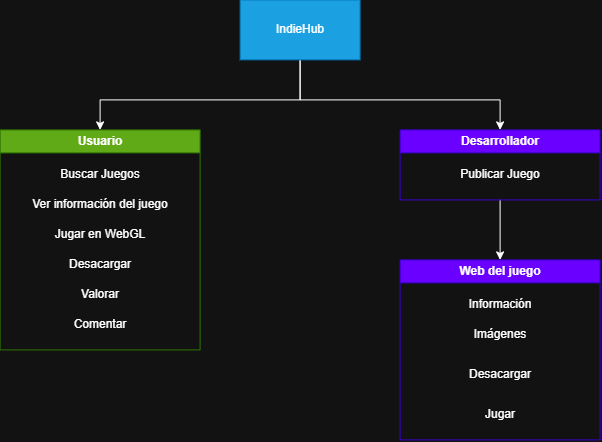

The diagram above was exported from draw.io. Its source (the exported page's mxGraphModel, read from the mxfile embedded in the PNG):
<mxGraphModel dx="1178" dy="701" grid="1" gridSize="10" guides="1" tooltips="1" connect="1" arrows="1" fold="1" page="1" pageScale="1" pageWidth="827" pageHeight="1169" math="0" shadow="0">
  <root>
    <mxCell id="0" />
    <mxCell id="1" parent="0" />
    <mxCell id="O05LQ5laZGBA5yvGaZAP-12" edge="1" parent="1" source="O05LQ5laZGBA5yvGaZAP-9" style="edgeStyle=orthogonalEdgeStyle;rounded=0;orthogonalLoop=1;jettySize=auto;html=1;entryX=0.5;entryY=0;entryDx=0;entryDy=0;">
      <mxGeometry relative="1" as="geometry">
        <Array as="points">
          <mxPoint x="420" y="260" />
          <mxPoint x="220" y="260" />
        </Array>
        <mxPoint x="220" y="290.0000000000001" as="targetPoint" />
      </mxGeometry>
    </mxCell>
    <mxCell id="O05LQ5laZGBA5yvGaZAP-14" edge="1" parent="1" source="O05LQ5laZGBA5yvGaZAP-9" style="edgeStyle=orthogonalEdgeStyle;rounded=0;orthogonalLoop=1;jettySize=auto;html=1;">
      <mxGeometry relative="1" as="geometry">
        <Array as="points">
          <mxPoint x="420" y="260" />
          <mxPoint x="620" y="260" />
        </Array>
        <mxPoint x="620" y="290.0000000000001" as="targetPoint" />
      </mxGeometry>
    </mxCell>
    <mxCell id="O05LQ5laZGBA5yvGaZAP-9" parent="1" style="rounded=0;whiteSpace=wrap;html=1;fillColor=#1ba1e2;fontColor=#ffffff;strokeColor=#006EAF;" value="IndieHub" vertex="1">
      <mxGeometry height="60" width="120" x="360" y="160" as="geometry" />
    </mxCell>
    <mxCell id="O05LQ5laZGBA5yvGaZAP-15" parent="1" style="swimlane;whiteSpace=wrap;html=1;fillColor=#60a917;fontColor=#ffffff;strokeColor=#2D7600;" value="Usuario" vertex="1">
      <mxGeometry height="220" width="200" x="120" y="290" as="geometry" />
    </mxCell>
    <mxCell id="O05LQ5laZGBA5yvGaZAP-17" parent="O05LQ5laZGBA5yvGaZAP-15" style="text;html=1;whiteSpace=wrap;strokeColor=none;fillColor=none;align=center;verticalAlign=middle;rounded=0;" value="Buscar Juegos" vertex="1">
      <mxGeometry height="30" width="200" y="30" as="geometry" />
    </mxCell>
    <mxCell id="O05LQ5laZGBA5yvGaZAP-18" parent="O05LQ5laZGBA5yvGaZAP-15" style="text;html=1;whiteSpace=wrap;strokeColor=none;fillColor=none;align=center;verticalAlign=middle;rounded=0;" value="Ver información del juego&lt;span style=&quot;color: rgba(0, 0, 0, 0); font-family: monospace; font-size: 0px; text-align: start; white-space: nowrap;&quot;&gt;%3CmxGraphModel%3E%3Croot%3E%3CmxCell%20id%3D%220%22%2F%3E%3CmxCell%20id%3D%221%22%20parent%3D%220%22%2F%3E%3CmxCell%20id%3D%222%22%20parent%3D%221%22%20style%3D%22text%3Bhtml%3D1%3BwhiteSpace%3Dwrap%3BstrokeColor%3Dnone%3BfillColor%3Dnone%3Balign%3Dcenter%3BverticalAlign%3Dmiddle%3Brounded%3D0%3B%22%20value%3D%22Buscar%20Juegos%22%20vertex%3D%221%22%3E%3CmxGeometry%20height%3D%2230%22%20width%3D%22200%22%20x%3D%22120%22%20y%3D%22320%22%20as%3D%22geometry%22%2F%3E%3C%2FmxCell%3E%3C%2Froot%3E%3C%2FmxGraphModel%3E&lt;/span&gt;" vertex="1">
      <mxGeometry height="30" width="200" y="60" as="geometry" />
    </mxCell>
    <mxCell id="O05LQ5laZGBA5yvGaZAP-19" parent="O05LQ5laZGBA5yvGaZAP-15" style="text;html=1;whiteSpace=wrap;strokeColor=none;fillColor=none;align=center;verticalAlign=middle;rounded=0;" value="Jugar en WebGL" vertex="1">
      <mxGeometry height="30" width="200" y="90" as="geometry" />
    </mxCell>
    <mxCell id="O05LQ5laZGBA5yvGaZAP-20" parent="O05LQ5laZGBA5yvGaZAP-15" style="text;html=1;whiteSpace=wrap;strokeColor=none;fillColor=none;align=center;verticalAlign=middle;rounded=0;" value="Desacargar" vertex="1">
      <mxGeometry height="30" width="200" y="120" as="geometry" />
    </mxCell>
    <mxCell id="O05LQ5laZGBA5yvGaZAP-21" parent="O05LQ5laZGBA5yvGaZAP-15" style="text;html=1;whiteSpace=wrap;strokeColor=none;fillColor=none;align=center;verticalAlign=middle;rounded=0;" value="Valorar" vertex="1">
      <mxGeometry height="30" width="200" y="150" as="geometry" />
    </mxCell>
    <mxCell id="O05LQ5laZGBA5yvGaZAP-22" parent="O05LQ5laZGBA5yvGaZAP-15" style="text;html=1;whiteSpace=wrap;strokeColor=none;fillColor=none;align=center;verticalAlign=middle;rounded=0;" value="Comentar" vertex="1">
      <mxGeometry height="30" width="200" y="180" as="geometry" />
    </mxCell>
    <mxCell id="O05LQ5laZGBA5yvGaZAP-28" edge="1" parent="1" source="O05LQ5laZGBA5yvGaZAP-16" style="edgeStyle=orthogonalEdgeStyle;rounded=0;orthogonalLoop=1;jettySize=auto;html=1;" value="">
      <mxGeometry relative="1" as="geometry">
        <mxPoint x="620" y="420" as="targetPoint" />
      </mxGeometry>
    </mxCell>
    <mxCell id="O05LQ5laZGBA5yvGaZAP-16" parent="1" style="swimlane;whiteSpace=wrap;html=1;fillColor=#6a00ff;fontColor=#ffffff;strokeColor=#3700CC;" value="Desarrollador" vertex="1">
      <mxGeometry height="70" width="200" x="520" y="290" as="geometry" />
    </mxCell>
    <mxCell id="O05LQ5laZGBA5yvGaZAP-25" parent="O05LQ5laZGBA5yvGaZAP-16" style="text;html=1;whiteSpace=wrap;strokeColor=none;fillColor=none;align=center;verticalAlign=middle;rounded=0;" value="Publicar Juego" vertex="1">
      <mxGeometry height="30" width="200" y="30" as="geometry" />
    </mxCell>
    <mxCell id="O05LQ5laZGBA5yvGaZAP-39" parent="1" style="swimlane;whiteSpace=wrap;html=1;fillColor=#6a00ff;fontColor=#ffffff;strokeColor=#3700CC;" value="Web del juego" vertex="1">
      <mxGeometry height="180" width="200" x="520" y="420" as="geometry" />
    </mxCell>
    <mxCell id="O05LQ5laZGBA5yvGaZAP-40" parent="O05LQ5laZGBA5yvGaZAP-39" style="text;html=1;whiteSpace=wrap;strokeColor=none;fillColor=none;align=center;verticalAlign=middle;rounded=0;" value="Información" vertex="1">
      <mxGeometry height="30" width="200" y="30" as="geometry" />
    </mxCell>
    <mxCell id="O05LQ5laZGBA5yvGaZAP-42" parent="O05LQ5laZGBA5yvGaZAP-39" style="text;html=1;whiteSpace=wrap;strokeColor=none;fillColor=none;align=center;verticalAlign=middle;rounded=0;" value="Imágenes" vertex="1">
      <mxGeometry height="30" width="200" y="60" as="geometry" />
    </mxCell>
    <mxCell id="O05LQ5laZGBA5yvGaZAP-43" parent="O05LQ5laZGBA5yvGaZAP-39" style="text;html=1;whiteSpace=wrap;strokeColor=none;fillColor=none;align=center;verticalAlign=middle;rounded=0;" value="Desacargar" vertex="1">
      <mxGeometry height="30" width="200" y="100" as="geometry" />
    </mxCell>
    <mxCell id="O05LQ5laZGBA5yvGaZAP-44" parent="O05LQ5laZGBA5yvGaZAP-39" style="text;html=1;whiteSpace=wrap;strokeColor=none;fillColor=none;align=center;verticalAlign=middle;rounded=0;" value="Jugar" vertex="1">
      <mxGeometry height="30" width="200" y="140" as="geometry" />
    </mxCell>
  </root>
</mxGraphModel>